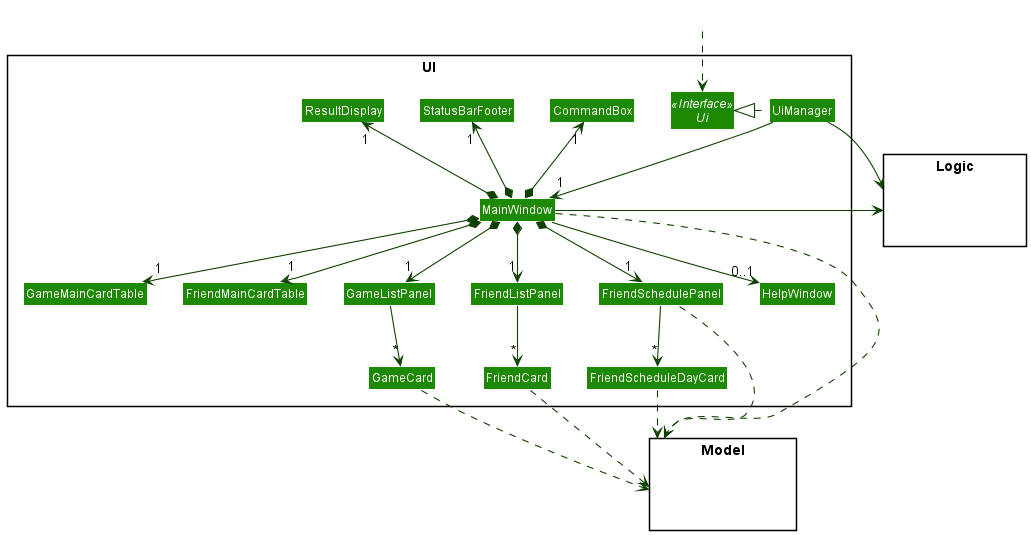

The diagram above was rendered by PlantUML. Its source (embedded in the PNG):
@startuml
!include style.puml
skinparam arrowThickness 1.1
skinparam arrowColor UI_COLOR_T4
skinparam classBackgroundColor UI_COLOR

package UI <<Rectangle>>{
Interface Ui <<Interface>>
Class UiManager
Class MainWindow
Class HelpWindow
Class ResultDisplay
Class FriendListPanel
Class FriendCard
Class StatusBarFooter
Class CommandBox
Class GameListPanel
Class GameCard
Class GameMainCardTable
Class FriendMainCardTable
Class FriendSchedulePanel
Class FriendScheduleDayCard
}

package Model <<Rectangle>> {
Class HiddenModel #FFFFFF
}

package Logic <<Rectangle>> {
Class HiddenLogic #FFFFFF
}

Class HiddenOutside #FFFFFF
HiddenOutside ..> Ui

UiManager .left.|> Ui
UiManager -down-> "1" MainWindow
MainWindow *-u->  "1" CommandBox
MainWindow *-u-> "1" ResultDisplay
MainWindow *-down-> "1" FriendListPanel
MainWindow *-down-> "1" GameListPanel
MainWindow *-l-> "1" StatusBarFooter
MainWindow *-down-> "1" GameMainCardTable
MainWindow *-down-> "1" FriendMainCardTable
MainWindow *-down-> "1" FriendSchedulePanel
MainWindow --> "0..1" HelpWindow

FriendListPanel -down-> "*" FriendCard
GameListPanel -down-> "*" GameCard
FriendSchedulePanel -down-> "*" FriendScheduleDayCard

FriendCard ..> Model
GameCard ..> Model
MainWindow ..> Model
FriendScheduleDayCard ..> Model
FriendSchedulePanel ..> Model
UiManager -right-> Logic
MainWindow -left-> Logic

FriendListPanel -[hidden]left- HelpWindow
HelpWindow -[hidden]left- CommandBox
CommandBox -[hidden]left- ResultDisplay
ResultDisplay -[hidden]left- StatusBarFooter

@enduml